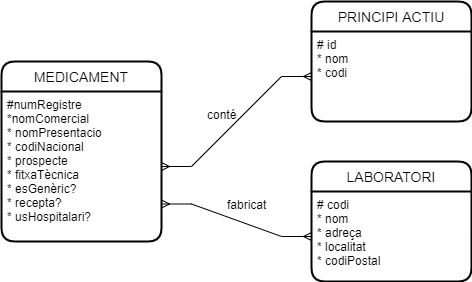

The diagram above was exported from draw.io. Its source (the exported page's mxGraphModel, read from the mxfile embedded in the PNG):
<mxGraphModel dx="1038" dy="579" grid="1" gridSize="10" guides="1" tooltips="1" connect="1" arrows="1" fold="1" page="1" pageScale="1" pageWidth="827" pageHeight="1169" math="0" shadow="0">
  <root>
    <mxCell id="0" />
    <mxCell id="1" parent="0" />
    <mxCell id="5NbygTMlmRyL7NT6x6iq-1" value="MEDICAMENT" style="swimlane;childLayout=stackLayout;horizontal=1;startSize=30;horizontalStack=0;rounded=1;fontSize=14;fontStyle=0;strokeWidth=2;resizeParent=0;resizeLast=1;shadow=0;dashed=0;align=center;" vertex="1" parent="1">
      <mxGeometry x="130" y="100" width="160" height="180" as="geometry" />
    </mxCell>
    <mxCell id="5NbygTMlmRyL7NT6x6iq-2" value="#numRegistre&#10;*nomComercial&#10;* nomPresentacio&#10;* codiNacional&#10;* prospecte&#10;* fitxaTècnica&#10;* esGenèric?&#10;* recepta?&#10;* usHospitalari?&#10;" style="align=left;strokeColor=none;fillColor=none;spacingLeft=4;fontSize=12;verticalAlign=top;resizable=0;rotatable=0;part=1;" vertex="1" parent="5NbygTMlmRyL7NT6x6iq-1">
      <mxGeometry y="30" width="160" height="150" as="geometry" />
    </mxCell>
    <mxCell id="5NbygTMlmRyL7NT6x6iq-3" value="PRINCIPI ACTIU" style="swimlane;childLayout=stackLayout;horizontal=1;startSize=30;horizontalStack=0;rounded=1;fontSize=14;fontStyle=0;strokeWidth=2;resizeParent=0;resizeLast=1;shadow=0;dashed=0;align=center;" vertex="1" parent="1">
      <mxGeometry x="440" y="40" width="160" height="120" as="geometry" />
    </mxCell>
    <mxCell id="5NbygTMlmRyL7NT6x6iq-4" value="# id&#10;* nom&#10;* codi&#10;" style="align=left;strokeColor=none;fillColor=none;spacingLeft=4;fontSize=12;verticalAlign=top;resizable=0;rotatable=0;part=1;" vertex="1" parent="5NbygTMlmRyL7NT6x6iq-3">
      <mxGeometry y="30" width="160" height="90" as="geometry" />
    </mxCell>
    <mxCell id="5NbygTMlmRyL7NT6x6iq-5" value="LABORATORI" style="swimlane;childLayout=stackLayout;horizontal=1;startSize=30;horizontalStack=0;rounded=1;fontSize=14;fontStyle=0;strokeWidth=2;resizeParent=0;resizeLast=1;shadow=0;dashed=0;align=center;" vertex="1" parent="1">
      <mxGeometry x="440" y="200" width="160" height="120" as="geometry" />
    </mxCell>
    <mxCell id="5NbygTMlmRyL7NT6x6iq-6" value="# codi&#10;* nom&#10;* adreça&#10;* localitat&#10;* codiPostal" style="align=left;strokeColor=none;fillColor=none;spacingLeft=4;fontSize=12;verticalAlign=top;resizable=0;rotatable=0;part=1;" vertex="1" parent="5NbygTMlmRyL7NT6x6iq-5">
      <mxGeometry y="30" width="160" height="90" as="geometry" />
    </mxCell>
    <mxCell id="5NbygTMlmRyL7NT6x6iq-7" value="" style="edgeStyle=entityRelationEdgeStyle;fontSize=12;html=1;endArrow=ERmany;startArrow=ERmany;rounded=0;" edge="1" parent="1" source="5NbygTMlmRyL7NT6x6iq-2" target="5NbygTMlmRyL7NT6x6iq-4">
      <mxGeometry width="100" height="100" relative="1" as="geometry">
        <mxPoint x="360" y="350" as="sourcePoint" />
        <mxPoint x="460" y="250" as="targetPoint" />
      </mxGeometry>
    </mxCell>
    <mxCell id="5NbygTMlmRyL7NT6x6iq-8" value="" style="edgeStyle=entityRelationEdgeStyle;fontSize=12;html=1;endArrow=ERmany;startArrow=ERmany;rounded=0;exitX=1;exitY=0.75;exitDx=0;exitDy=0;" edge="1" parent="1" source="5NbygTMlmRyL7NT6x6iq-2" target="5NbygTMlmRyL7NT6x6iq-6">
      <mxGeometry width="100" height="100" relative="1" as="geometry">
        <mxPoint x="360" y="350" as="sourcePoint" />
        <mxPoint x="460" y="250" as="targetPoint" />
      </mxGeometry>
    </mxCell>
    <mxCell id="5NbygTMlmRyL7NT6x6iq-9" value="fabricat" style="text;strokeColor=none;fillColor=none;spacingLeft=4;spacingRight=4;overflow=hidden;rotatable=0;points=[[0,0.5],[1,0.5]];portConstraint=eastwest;fontSize=12;" vertex="1" parent="1">
      <mxGeometry x="350" y="230" width="50" height="30" as="geometry" />
    </mxCell>
    <mxCell id="5NbygTMlmRyL7NT6x6iq-10" value="conté" style="text;strokeColor=none;fillColor=none;spacingLeft=4;spacingRight=4;overflow=hidden;rotatable=0;points=[[0,0.5],[1,0.5]];portConstraint=eastwest;fontSize=12;" vertex="1" parent="1">
      <mxGeometry x="330" y="140" width="40" height="30" as="geometry" />
    </mxCell>
  </root>
</mxGraphModel>